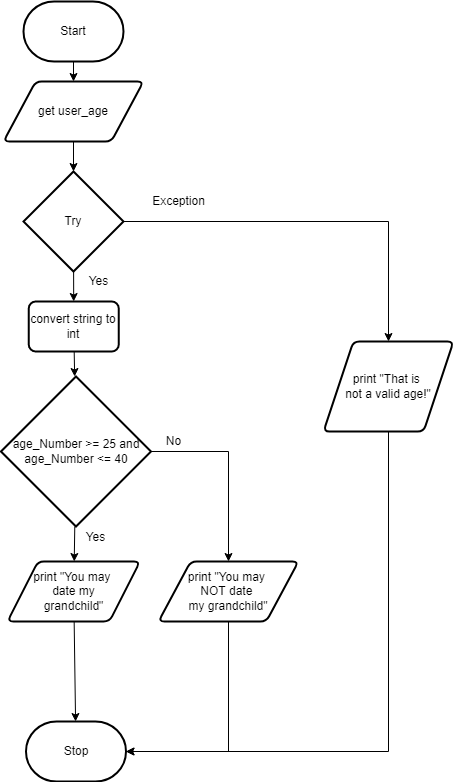

The diagram above was exported from draw.io. Its source (the exported page's mxGraphModel, read from the mxfile embedded in the PNG):
<mxGraphModel dx="1550" dy="835" grid="1" gridSize="10" guides="1" tooltips="1" connect="1" arrows="1" fold="1" page="1" pageScale="1" pageWidth="827" pageHeight="1169" math="0" shadow="0">
  <root>
    <mxCell id="0" />
    <mxCell id="1" parent="0" />
    <mxCell id="qtSdj3_A5uh6BHnJEnjT-1" style="edgeStyle=none;html=1;entryX=0.5;entryY=0;entryDx=0;entryDy=0;" parent="1" source="qtSdj3_A5uh6BHnJEnjT-2" target="qtSdj3_A5uh6BHnJEnjT-4" edge="1">
      <mxGeometry relative="1" as="geometry">
        <Array as="points" />
      </mxGeometry>
    </mxCell>
    <mxCell id="qtSdj3_A5uh6BHnJEnjT-2" value="Start" style="strokeWidth=2;html=1;shape=mxgraph.flowchart.terminator;whiteSpace=wrap;" parent="1" vertex="1">
      <mxGeometry x="260" y="160" width="100" height="60" as="geometry" />
    </mxCell>
    <mxCell id="qtSdj3_A5uh6BHnJEnjT-3" style="edgeStyle=none;rounded=0;html=1;" parent="1" source="qtSdj3_A5uh6BHnJEnjT-4" target="qtSdj3_A5uh6BHnJEnjT-16" edge="1">
      <mxGeometry relative="1" as="geometry" />
    </mxCell>
    <mxCell id="qtSdj3_A5uh6BHnJEnjT-4" value="get user_age" style="shape=parallelogram;html=1;strokeWidth=2;perimeter=parallelogramPerimeter;whiteSpace=wrap;rounded=1;arcSize=12;size=0.23;" parent="1" vertex="1">
      <mxGeometry x="240" y="240" width="140" height="60" as="geometry" />
    </mxCell>
    <mxCell id="qtSdj3_A5uh6BHnJEnjT-5" style="edgeStyle=none;html=1;" parent="1" source="qtSdj3_A5uh6BHnJEnjT-6" target="qtSdj3_A5uh6BHnJEnjT-7" edge="1">
      <mxGeometry relative="1" as="geometry">
        <mxPoint x="310" y="610" as="targetPoint" />
      </mxGeometry>
    </mxCell>
    <mxCell id="qtSdj3_A5uh6BHnJEnjT-6" value="print &quot;You may &lt;br&gt;date my&lt;br&gt;grandchild&quot;" style="shape=parallelogram;html=1;strokeWidth=2;perimeter=parallelogramPerimeter;whiteSpace=wrap;rounded=1;arcSize=12;size=0.23;" parent="1" vertex="1">
      <mxGeometry x="244" y="720" width="132.5" height="60" as="geometry" />
    </mxCell>
    <mxCell id="qtSdj3_A5uh6BHnJEnjT-7" value="Stop" style="strokeWidth=2;html=1;shape=mxgraph.flowchart.terminator;whiteSpace=wrap;" parent="1" vertex="1">
      <mxGeometry x="262.5" y="880" width="100" height="60" as="geometry" />
    </mxCell>
    <mxCell id="qtSdj3_A5uh6BHnJEnjT-8" style="edgeStyle=none;rounded=0;html=1;" parent="1" source="qtSdj3_A5uh6BHnJEnjT-10" target="qtSdj3_A5uh6BHnJEnjT-6" edge="1">
      <mxGeometry relative="1" as="geometry" />
    </mxCell>
    <mxCell id="qtSdj3_A5uh6BHnJEnjT-9" style="edgeStyle=none;html=1;entryX=0.5;entryY=0;entryDx=0;entryDy=0;exitX=1;exitY=0.5;exitDx=0;exitDy=0;exitPerimeter=0;rounded=0;" parent="1" source="qtSdj3_A5uh6BHnJEnjT-10" target="qtSdj3_A5uh6BHnJEnjT-21" edge="1">
      <mxGeometry relative="1" as="geometry">
        <mxPoint x="410" y="620" as="targetPoint" />
        <Array as="points">
          <mxPoint x="465" y="610" />
        </Array>
      </mxGeometry>
    </mxCell>
    <mxCell id="qtSdj3_A5uh6BHnJEnjT-10" value="age_Number &amp;gt;= 25 and age_Number &amp;lt;= 40" style="strokeWidth=2;html=1;shape=mxgraph.flowchart.decision;whiteSpace=wrap;" parent="1" vertex="1">
      <mxGeometry x="237.5" y="535" width="150" height="150" as="geometry" />
    </mxCell>
    <mxCell id="qtSdj3_A5uh6BHnJEnjT-11" style="edgeStyle=none;rounded=0;html=1;entryX=1;entryY=0.5;entryDx=0;entryDy=0;entryPerimeter=0;exitX=0.5;exitY=1;exitDx=0;exitDy=0;" parent="1" source="qtSdj3_A5uh6BHnJEnjT-21" target="qtSdj3_A5uh6BHnJEnjT-7" edge="1">
      <mxGeometry relative="1" as="geometry">
        <Array as="points">
          <mxPoint x="465" y="910" />
        </Array>
        <mxPoint x="465" y="735" as="sourcePoint" />
      </mxGeometry>
    </mxCell>
    <mxCell id="qtSdj3_A5uh6BHnJEnjT-12" style="edgeStyle=none;rounded=0;html=1;entryX=1;entryY=0.5;entryDx=0;entryDy=0;entryPerimeter=0;" parent="1" source="qtSdj3_A5uh6BHnJEnjT-13" target="qtSdj3_A5uh6BHnJEnjT-7" edge="1">
      <mxGeometry relative="1" as="geometry">
        <Array as="points">
          <mxPoint x="625" y="910" />
        </Array>
      </mxGeometry>
    </mxCell>
    <mxCell id="qtSdj3_A5uh6BHnJEnjT-13" value="print &quot;That is &lt;br&gt;not a valid age!&quot;" style="shape=parallelogram;html=1;strokeWidth=2;perimeter=parallelogramPerimeter;whiteSpace=wrap;rounded=1;arcSize=12;size=0.23;" parent="1" vertex="1">
      <mxGeometry x="560" y="500" width="130" height="90" as="geometry" />
    </mxCell>
    <mxCell id="qtSdj3_A5uh6BHnJEnjT-14" style="edgeStyle=none;html=1;entryX=0.5;entryY=0;entryDx=0;entryDy=0;rounded=0;" parent="1" source="qtSdj3_A5uh6BHnJEnjT-16" target="qtSdj3_A5uh6BHnJEnjT-13" edge="1">
      <mxGeometry relative="1" as="geometry">
        <Array as="points">
          <mxPoint x="625" y="380" />
        </Array>
      </mxGeometry>
    </mxCell>
    <mxCell id="qtSdj3_A5uh6BHnJEnjT-15" style="edgeStyle=none;rounded=0;html=1;" parent="1" source="qtSdj3_A5uh6BHnJEnjT-16" target="qtSdj3_A5uh6BHnJEnjT-20" edge="1">
      <mxGeometry relative="1" as="geometry" />
    </mxCell>
    <mxCell id="qtSdj3_A5uh6BHnJEnjT-16" value="Try" style="strokeWidth=2;html=1;shape=mxgraph.flowchart.decision;whiteSpace=wrap;" parent="1" vertex="1">
      <mxGeometry x="260" y="330" width="100" height="100" as="geometry" />
    </mxCell>
    <mxCell id="qtSdj3_A5uh6BHnJEnjT-17" value="Yes&lt;br&gt;" style="text;html=1;align=center;verticalAlign=middle;resizable=0;points=[];autosize=1;strokeColor=none;fillColor=none;" parent="1" vertex="1">
      <mxGeometry x="312" y="686" width="40" height="20" as="geometry" />
    </mxCell>
    <mxCell id="qtSdj3_A5uh6BHnJEnjT-18" value="Exception" style="text;html=1;align=center;verticalAlign=middle;resizable=0;points=[];autosize=1;strokeColor=none;fillColor=none;" parent="1" vertex="1">
      <mxGeometry x="380" y="350" width="70" height="20" as="geometry" />
    </mxCell>
    <mxCell id="qtSdj3_A5uh6BHnJEnjT-19" style="edgeStyle=none;rounded=0;html=1;" parent="1" source="qtSdj3_A5uh6BHnJEnjT-20" target="qtSdj3_A5uh6BHnJEnjT-10" edge="1">
      <mxGeometry relative="1" as="geometry" />
    </mxCell>
    <mxCell id="qtSdj3_A5uh6BHnJEnjT-20" value="&lt;span&gt;convert string to int&lt;/span&gt;" style="rounded=1;whiteSpace=wrap;html=1;absoluteArcSize=1;arcSize=14;strokeWidth=2;" parent="1" vertex="1">
      <mxGeometry x="265.25" y="460" width="90" height="50" as="geometry" />
    </mxCell>
    <mxCell id="qtSdj3_A5uh6BHnJEnjT-21" value="print &quot;You may &lt;br&gt;NOT date&amp;nbsp;&lt;br&gt;my grandchild&quot;" style="shape=parallelogram;html=1;strokeWidth=2;perimeter=parallelogramPerimeter;whiteSpace=wrap;rounded=1;arcSize=12;size=0.23;" parent="1" vertex="1">
      <mxGeometry x="395" y="720" width="140" height="60" as="geometry" />
    </mxCell>
    <mxCell id="qtSdj3_A5uh6BHnJEnjT-22" value="No" style="text;html=1;align=center;verticalAlign=middle;resizable=0;points=[];autosize=1;strokeColor=none;fillColor=none;" parent="1" vertex="1">
      <mxGeometry x="395" y="590" width="30" height="20" as="geometry" />
    </mxCell>
    <mxCell id="qtSdj3_A5uh6BHnJEnjT-23" value="Yes&lt;br&gt;" style="text;html=1;align=center;verticalAlign=middle;resizable=0;points=[];autosize=1;strokeColor=none;fillColor=none;" parent="1" vertex="1">
      <mxGeometry x="315.25" y="430" width="40" height="20" as="geometry" />
    </mxCell>
  </root>
</mxGraphModel>